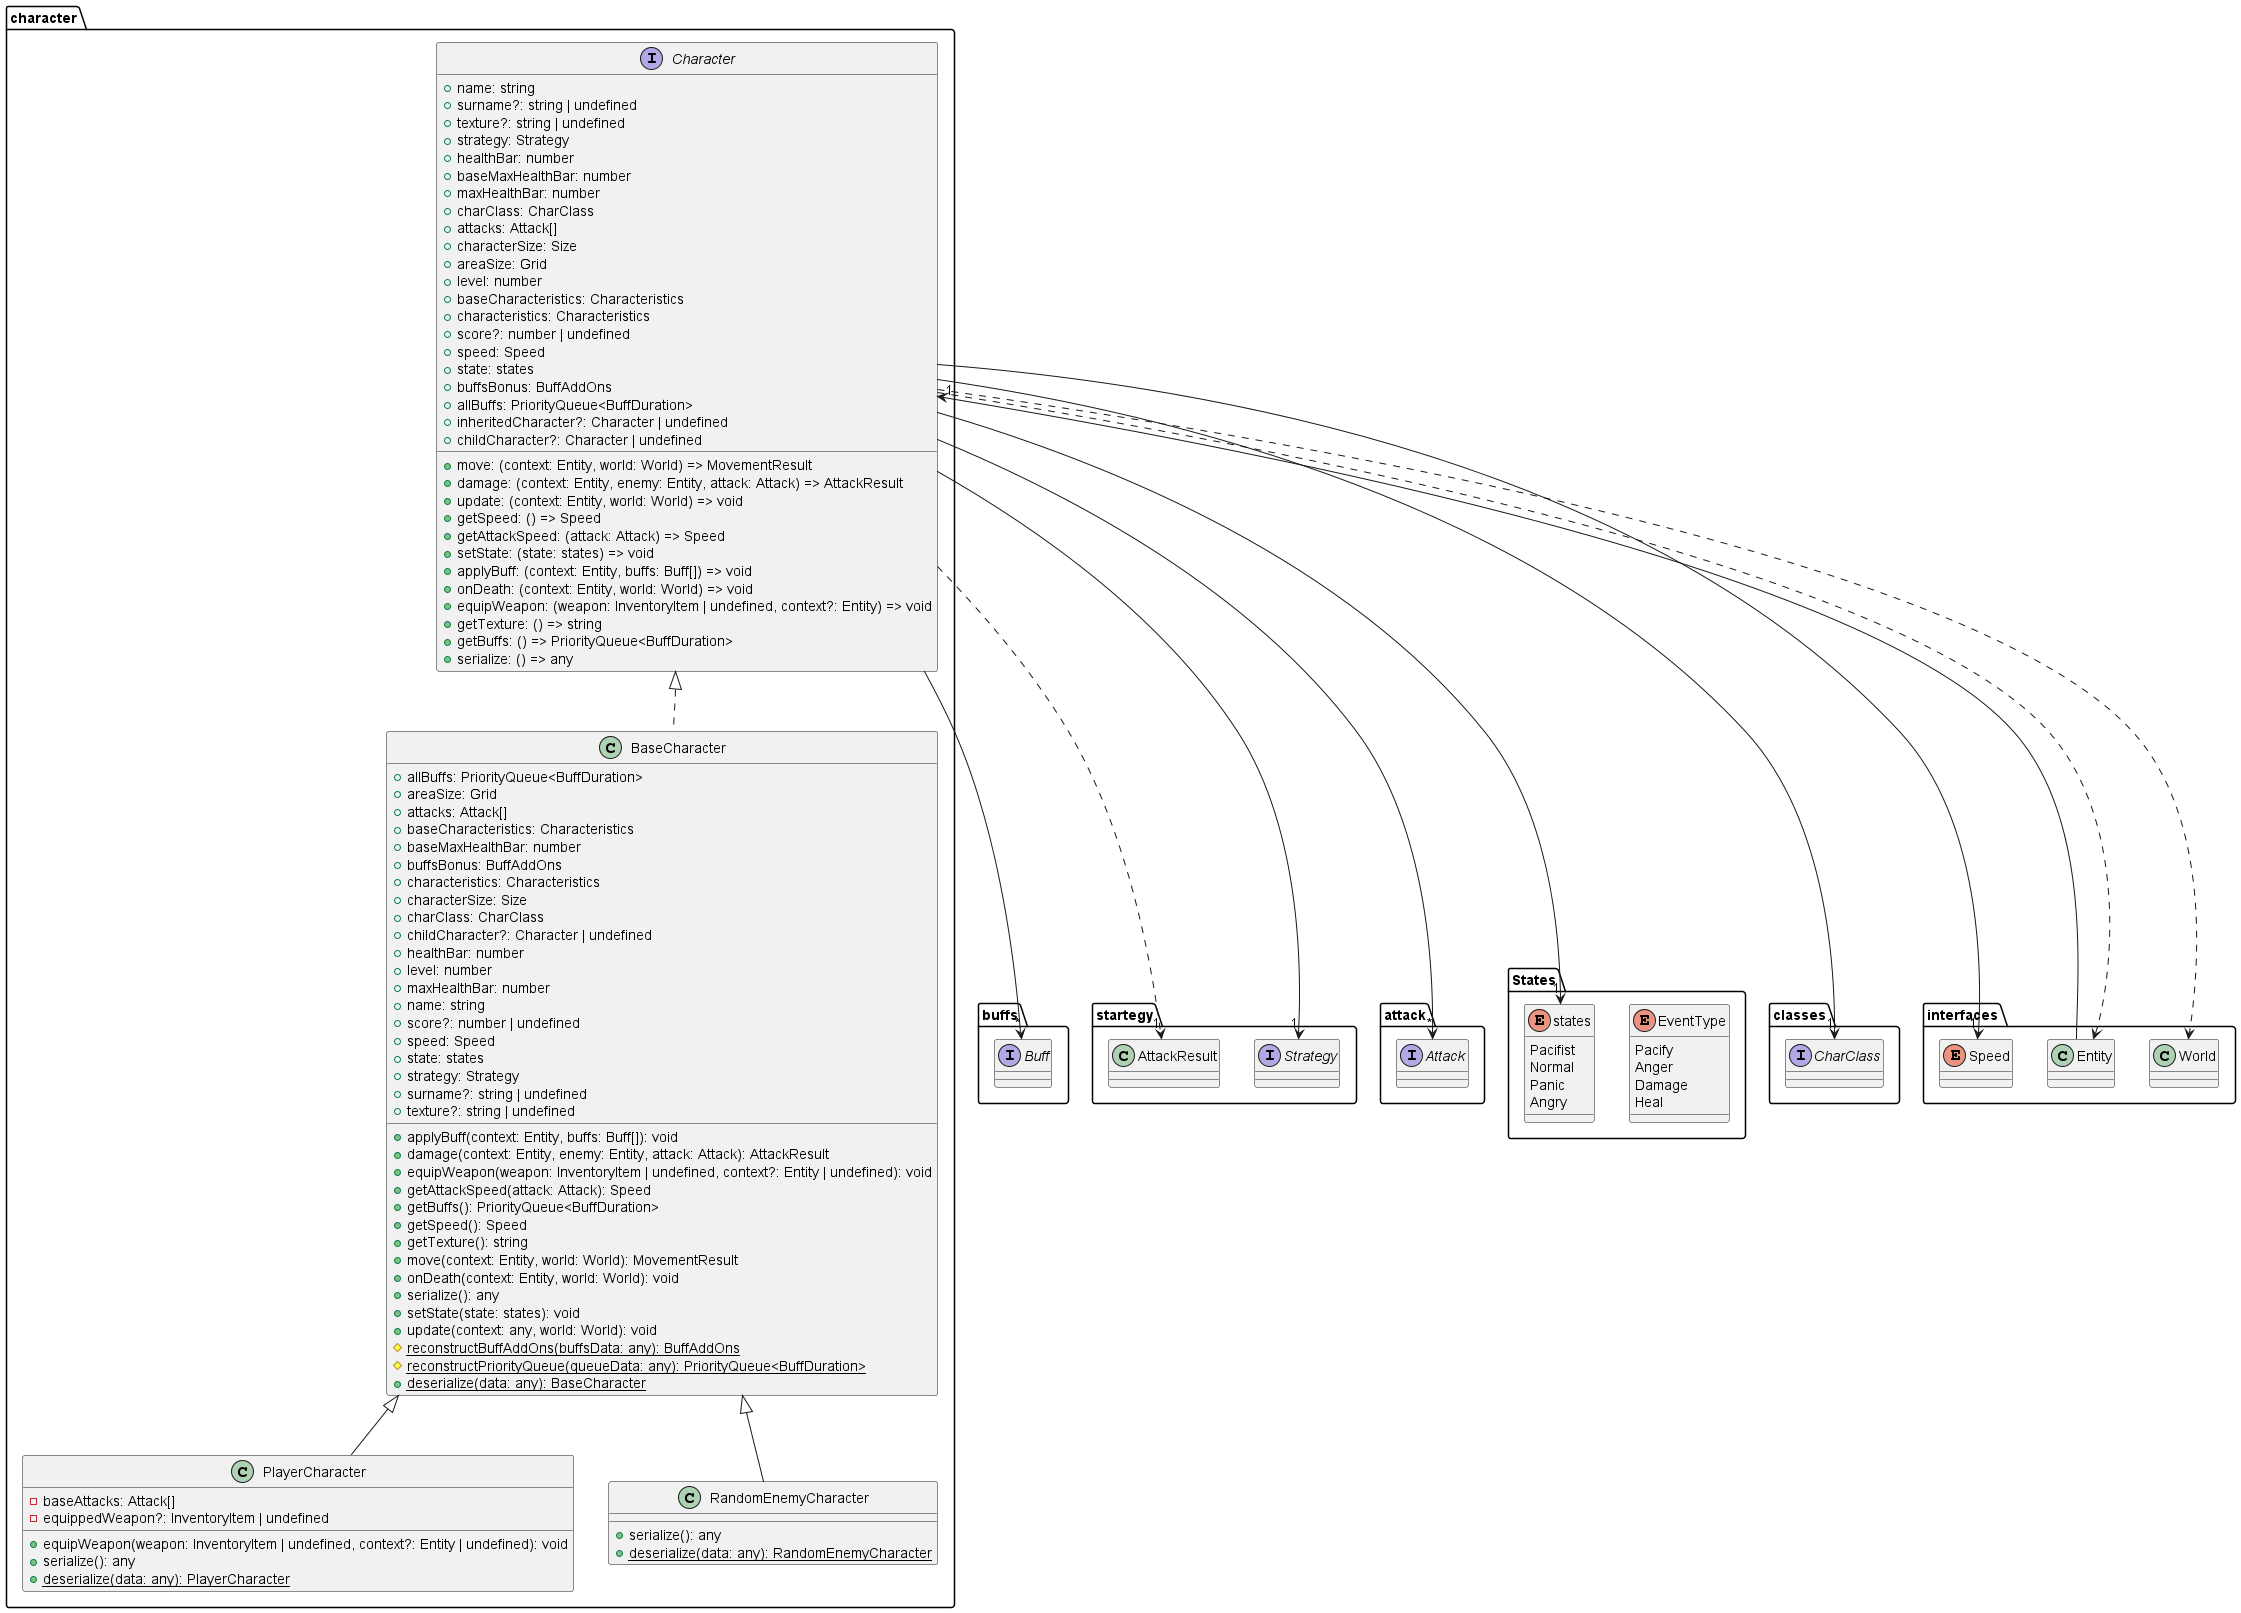

The diagram above was rendered by PlantUML. Its source (embedded in the PNG):
@startuml
package "character" {
    interface Character {
        +name: string
        +surname?: string | undefined
        +texture?: string | undefined
        +strategy: Strategy
        +healthBar: number
        +baseMaxHealthBar: number
        +maxHealthBar: number
        +charClass: CharClass
        +attacks: Attack[]
        +characterSize: Size
        +areaSize: Grid
        +level: number
        +baseCharacteristics: Characteristics
        +characteristics: Characteristics
        +score?: number | undefined
        +speed: Speed
        +state: states
        +buffsBonus: BuffAddOns
        +allBuffs: PriorityQueue<BuffDuration>
        +inheritedCharacter?: Character | undefined
        +childCharacter?: Character | undefined
        +move: (context: Entity, world: World) => MovementResult
        +damage: (context: Entity, enemy: Entity, attack: Attack) => AttackResult
        +update: (context: Entity, world: World) => void
        +getSpeed: () => Speed
        +getAttackSpeed: (attack: Attack) => Speed
        +setState: (state: states) => void
        +applyBuff: (context: Entity, buffs: Buff[]) => void
        +onDeath: (context: Entity, world: World) => void
        +equipWeapon: (weapon: InventoryItem | undefined, context?: Entity) => void
        +getTexture: () => string
        +getBuffs: () => PriorityQueue<BuffDuration>
        +serialize: () => any
    }
    class BaseCharacter implements Character {
        +allBuffs: PriorityQueue<BuffDuration>
        +areaSize: Grid
        +attacks: Attack[]
        +baseCharacteristics: Characteristics
        +baseMaxHealthBar: number
        +buffsBonus: BuffAddOns
        +characteristics: Characteristics
        +characterSize: Size
        +charClass: CharClass
        +childCharacter?: Character | undefined
        +healthBar: number
        +level: number
        +maxHealthBar: number
        +name: string
        +score?: number | undefined
        +speed: Speed
        +state: states
        +strategy: Strategy
        +surname?: string | undefined
        +texture?: string | undefined
        +applyBuff(context: Entity, buffs: Buff[]): void
        +damage(context: Entity, enemy: Entity, attack: Attack): AttackResult
        +equipWeapon(weapon: InventoryItem | undefined, context?: Entity | undefined): void
        +getAttackSpeed(attack: Attack): Speed
        +getBuffs(): PriorityQueue<BuffDuration>
        +getSpeed(): Speed
        +getTexture(): string
        +move(context: Entity, world: World): MovementResult
        +onDeath(context: Entity, world: World): void
        +serialize(): any
        +setState(state: states): void
        +update(context: any, world: World): void
        #{static} reconstructBuffAddOns(buffsData: any): BuffAddOns
        #{static} reconstructPriorityQueue(queueData: any): PriorityQueue<BuffDuration>
        +{static} deserialize(data: any): BaseCharacter
    }
    class PlayerCharacter extends BaseCharacter {
        -baseAttacks: Attack[]
        -equippedWeapon?: InventoryItem | undefined
        +equipWeapon(weapon: InventoryItem | undefined, context?: Entity | undefined): void
        +serialize(): any
        +{static} deserialize(data: any): PlayerCharacter
    }
    class RandomEnemyCharacter extends BaseCharacter {
        +serialize(): any
        +{static} deserialize(data: any): RandomEnemyCharacter
    }
}
package "buffs" {
    ' enum TargetType
    ' enum StatType
    ' enum ModifierType
    ' interface Bonus
    ' interface Effect
    interface Buff
}
package "startegy" {
    interface Strategy
    class AttackResult
}
package "attack" {
    interface Attack
}
package "States" {
    enum EventType {
        Pacify
        Anger
        Damage
        Heal
    }
    enum states {
        Pacifist
        Normal
        Panic
        Angry
    }
}
package "classes" {
    interface CharClass
}

package "interfaces" {
    class World
    class Entity
    enum Speed
}

Character --> "1" Strategy
Character --> "1" CharClass
Character --> "*" Attack
Character ..> "1" AttackResult
Character --> "*" Buff
Character --> "1" states
Character --> "1" Speed
Character ..> World
Character ..> Entity
Entity --> "1" Character
@enduml